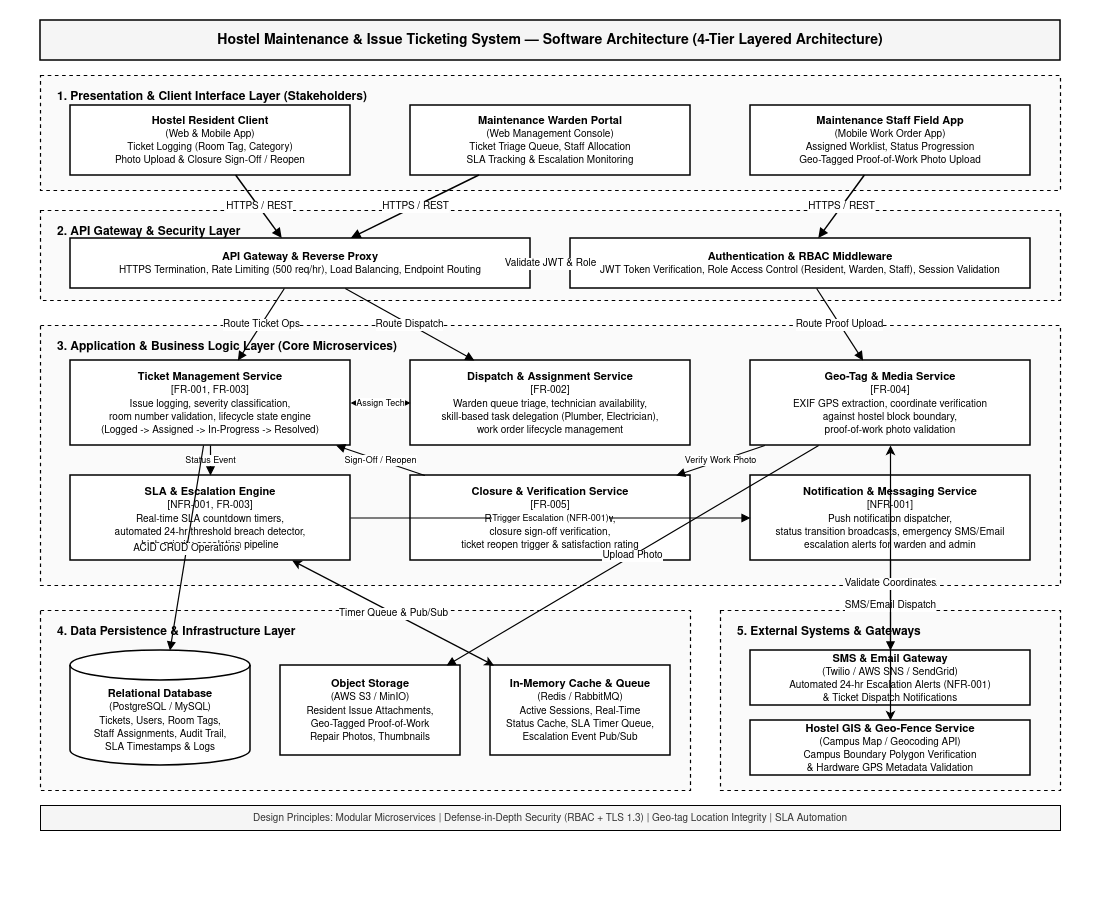

The diagram above was exported from draw.io. Its source (the exported page's mxGraphModel, read from the mxfile embedded in the PNG):
<mxGraphModel dx="1748" dy="948" grid="1" gridSize="10" guides="1" tooltips="1" connect="1" arrows="1" fold="1" page="1" pageScale="1" pageWidth="1100" pageHeight="920" math="0" shadow="0">
  <root>
    <mxCell id="0" />
    <mxCell id="1" parent="0" />
    <mxCell id="canvas_bg" parent="1" style="shape=rect;html=1;whiteSpace=wrap;fillColor=#ffffff;strokeColor=none;" value="" vertex="1">
      <mxGeometry height="920" width="1100" as="geometry" />
    </mxCell>
    <mxCell id="title_box" parent="1" style="shape=rect;html=1;whiteSpace=wrap;align=center;verticalAlign=middle;fontStyle=1;fontSize=14;fillColor=#f5f5f5;strokeColor=#000000;strokeWidth=1.5;fontColor=#000000;" value="Hostel Maintenance &amp;amp; Issue Ticketing System — Software Architecture (4-Tier Layered Architecture)" vertex="1">
      <mxGeometry height="40" width="1020" x="40" y="20" as="geometry" />
    </mxCell>
    <mxCell id="tier1_container" parent="1" style="shape=rect;html=1;whiteSpace=wrap;align=left;verticalAlign=top;spacingLeft=15;spacingTop=8;fontStyle=1;fontSize=12;fillColor=#fafafa;strokeColor=#000000;strokeWidth=1.2;fontColor=#000000;dashed=1;" value="1. Presentation &amp;amp; Client Interface Layer (Stakeholders)" vertex="1">
      <mxGeometry height="115" width="1020" x="40" y="75" as="geometry" />
    </mxCell>
    <mxCell id="client_resident" parent="1" style="shape=rect;html=1;whiteSpace=wrap;align=center;verticalAlign=middle;fillColor=#ffffff;strokeColor=#000000;strokeWidth=1.5;fontColor=#000000;fontSize=11;" value="&lt;b&gt;Hostel Resident Client&lt;/b&gt;&lt;br&gt;&lt;font style=&quot;font-size: 10px;&quot;&gt;(Web &amp;amp; Mobile App)&lt;br&gt;Ticket Logging (Room Tag, Category)&lt;br&gt;Photo Upload &amp;amp; Closure Sign-Off / Reopen&lt;/font&gt;" vertex="1">
      <mxGeometry height="70" width="280" x="70" y="105" as="geometry" />
    </mxCell>
    <mxCell id="client_warden" parent="1" style="shape=rect;html=1;whiteSpace=wrap;align=center;verticalAlign=middle;fillColor=#ffffff;strokeColor=#000000;strokeWidth=1.5;fontColor=#000000;fontSize=11;" value="&lt;b&gt;Maintenance Warden Portal&lt;/b&gt;&lt;br&gt;&lt;font style=&quot;font-size: 10px;&quot;&gt;(Web Management Console)&lt;br&gt;Ticket Triage Queue, Staff Allocation&lt;br&gt;SLA Tracking &amp;amp; Escalation Monitoring&lt;/font&gt;" vertex="1">
      <mxGeometry height="70" width="280" x="410" y="105" as="geometry" />
    </mxCell>
    <mxCell id="client_staff" parent="1" style="shape=rect;html=1;whiteSpace=wrap;align=center;verticalAlign=middle;fillColor=#ffffff;strokeColor=#000000;strokeWidth=1.5;fontColor=#000000;fontSize=11;" value="&lt;b&gt;Maintenance Staff Field App&lt;/b&gt;&lt;br&gt;&lt;font style=&quot;font-size: 10px;&quot;&gt;(Mobile Work Order App)&lt;br&gt;Assigned Worklist, Status Progression&lt;br&gt;Geo-Tagged Proof-of-Work Photo Upload&lt;/font&gt;" vertex="1">
      <mxGeometry height="70" width="280" x="750" y="105" as="geometry" />
    </mxCell>
    <mxCell id="tier2_container" parent="1" style="shape=rect;html=1;whiteSpace=wrap;align=left;verticalAlign=top;spacingLeft=15;spacingTop=8;fontStyle=1;fontSize=12;fillColor=#fafafa;strokeColor=#000000;strokeWidth=1.2;fontColor=#000000;dashed=1;" value="2. API Gateway &amp;amp; Security Layer" vertex="1">
      <mxGeometry height="90" width="1020" x="40" y="210" as="geometry" />
    </mxCell>
    <mxCell id="api_gateway" parent="1" style="shape=rect;html=1;whiteSpace=wrap;align=center;verticalAlign=middle;fillColor=#ffffff;strokeColor=#000000;strokeWidth=1.5;fontColor=#000000;fontSize=11;" value="&lt;b&gt;API Gateway &amp;amp; Reverse Proxy&lt;/b&gt;&lt;br&gt;&lt;font style=&quot;font-size: 10px;&quot;&gt;HTTPS Termination, Rate Limiting (500 req/hr), Load Balancing, Endpoint Routing&lt;/font&gt;" vertex="1">
      <mxGeometry height="50" width="460" x="70" y="238" as="geometry" />
    </mxCell>
    <mxCell id="auth_middleware" parent="1" style="shape=rect;html=1;whiteSpace=wrap;align=center;verticalAlign=middle;fillColor=#ffffff;strokeColor=#000000;strokeWidth=1.5;fontColor=#000000;fontSize=11;" value="&lt;b&gt;Authentication &amp;amp; RBAC Middleware&lt;/b&gt;&lt;br&gt;&lt;font style=&quot;font-size: 10px;&quot;&gt;JWT Token Verification, Role Access Control (Resident, Warden, Staff), Session Validation&lt;/font&gt;" vertex="1">
      <mxGeometry height="50" width="460" x="570" y="238" as="geometry" />
    </mxCell>
    <mxCell id="tier3_container" parent="1" style="shape=rect;html=1;whiteSpace=wrap;align=left;verticalAlign=top;spacingLeft=15;spacingTop=8;fontStyle=1;fontSize=12;fillColor=#fafafa;strokeColor=#000000;strokeWidth=1.2;fontColor=#000000;dashed=1;" value="3. Application &amp;amp; Business Logic Layer (Core Microservices)" vertex="1">
      <mxGeometry height="260" width="1020" x="40" y="325" as="geometry" />
    </mxCell>
    <mxCell id="svc_ticket" parent="1" style="shape=rect;html=1;whiteSpace=wrap;align=center;verticalAlign=middle;fillColor=#ffffff;strokeColor=#000000;strokeWidth=1.5;fontColor=#000000;fontSize=11;" value="&lt;b&gt;Ticket Management Service&lt;/b&gt;&lt;br&gt;&lt;font style=&quot;font-size: 10px;&quot;&gt;[FR-001, FR-003]&lt;br&gt;Issue logging, severity classification,&lt;br&gt;room number validation, lifecycle state engine&lt;br&gt;(Logged -&amp;gt; Assigned -&amp;gt; In-Progress -&amp;gt; Resolved)&lt;/font&gt;" vertex="1">
      <mxGeometry height="85" width="280" x="70" y="360" as="geometry" />
    </mxCell>
    <mxCell id="svc_dispatch" parent="1" style="shape=rect;html=1;whiteSpace=wrap;align=center;verticalAlign=middle;fillColor=#ffffff;strokeColor=#000000;strokeWidth=1.5;fontColor=#000000;fontSize=11;" value="&lt;b&gt;Dispatch &amp;amp; Assignment Service&lt;/b&gt;&lt;br&gt;&lt;font style=&quot;font-size: 10px;&quot;&gt;[FR-002]&lt;br&gt;Warden queue triage, technician availability,&lt;br&gt;skill-based task delegation (Plumber, Electrician),&lt;br&gt;work order lifecycle management&lt;/font&gt;" vertex="1">
      <mxGeometry height="85" width="280" x="410" y="360" as="geometry" />
    </mxCell>
    <mxCell id="svc_geotag" parent="1" style="shape=rect;html=1;whiteSpace=wrap;align=center;verticalAlign=middle;fillColor=#ffffff;strokeColor=#000000;strokeWidth=1.5;fontColor=#000000;fontSize=11;" value="&lt;b&gt;Geo-Tag &amp;amp; Media Service&lt;/b&gt;&lt;br&gt;&lt;font style=&quot;font-size: 10px;&quot;&gt;[FR-004]&lt;br&gt;EXIF GPS extraction, coordinate verification&lt;br&gt;against hostel block boundary,&lt;br&gt;proof-of-work photo validation&lt;/font&gt;" vertex="1">
      <mxGeometry height="85" width="280" x="750" y="360" as="geometry" />
    </mxCell>
    <mxCell id="svc_sla" parent="1" style="shape=rect;html=1;whiteSpace=wrap;align=center;verticalAlign=middle;fillColor=#ffffff;strokeColor=#000000;strokeWidth=1.5;fontColor=#000000;fontSize=11;" value="&lt;b&gt;SLA &amp;amp; Escalation Engine&lt;/b&gt;&lt;br&gt;&lt;font style=&quot;font-size: 10px;&quot;&gt;[NFR-001, FR-003]&lt;br&gt;Real-time SLA countdown timers,&lt;br&gt;automated 24-hr threshold breach detector,&lt;br&gt;high-priority escalation pipeline&lt;/font&gt;" vertex="1">
      <mxGeometry height="85" width="280" x="70" y="475" as="geometry" />
    </mxCell>
    <mxCell id="svc_closure" parent="1" style="shape=rect;html=1;whiteSpace=wrap;align=center;verticalAlign=middle;fillColor=#ffffff;strokeColor=#000000;strokeWidth=1.5;fontColor=#000000;fontSize=11;" value="&lt;b&gt;Closure &amp;amp; Verification Service&lt;/b&gt;&lt;br&gt;&lt;font style=&quot;font-size: 10px;&quot;&gt;[FR-005]&lt;br&gt;Resident inspection workflow,&lt;br&gt;closure sign-off verification,&lt;br&gt;ticket reopen trigger &amp;amp; satisfaction rating&lt;/font&gt;" vertex="1">
      <mxGeometry height="85" width="280" x="410" y="475" as="geometry" />
    </mxCell>
    <mxCell id="svc_notification" parent="1" style="shape=rect;html=1;whiteSpace=wrap;align=center;verticalAlign=middle;fillColor=#ffffff;strokeColor=#000000;strokeWidth=1.5;fontColor=#000000;fontSize=11;" value="&lt;b&gt;Notification &amp;amp; Messaging Service&lt;/b&gt;&lt;br&gt;&lt;font style=&quot;font-size: 10px;&quot;&gt;[NFR-001]&lt;br&gt;Push notification dispatcher,&lt;br&gt;status transition broadcasts, emergency SMS/Email&lt;br&gt;escalation alerts for warden and admin&lt;/font&gt;" vertex="1">
      <mxGeometry height="85" width="280" x="750" y="475" as="geometry" />
    </mxCell>
    <mxCell id="tier4_container" parent="1" style="shape=rect;html=1;whiteSpace=wrap;align=left;verticalAlign=top;spacingLeft=15;spacingTop=8;fontStyle=1;fontSize=12;fillColor=#fafafa;strokeColor=#000000;strokeWidth=1.2;fontColor=#000000;dashed=1;" value="4. Data Persistence &amp;amp; Infrastructure Layer" vertex="1">
      <mxGeometry height="180" width="650" x="40" y="610" as="geometry" />
    </mxCell>
    <mxCell id="db_rdbms" parent="1" style="shape=cylinder3;whiteSpace=wrap;html=1;boundedLbl=1;backgroundOutline=1;size=15;fillColor=#ffffff;strokeColor=#000000;strokeWidth=1.5;fontColor=#000000;fontSize=11;align=center;" value="&lt;b&gt;Relational Database&lt;/b&gt;&lt;br&gt;&lt;font style=&quot;font-size: 10px;&quot;&gt;(PostgreSQL / MySQL)&lt;br&gt;Tickets, Users, Room Tags,&lt;br&gt;Staff Assignments, Audit Trail,&lt;br&gt;SLA Timestamps &amp;amp; Logs&lt;/font&gt;" vertex="1">
      <mxGeometry height="115" width="180" x="70" y="650" as="geometry" />
    </mxCell>
    <mxCell id="db_objectstore" parent="1" style="shape=rect;html=1;whiteSpace=wrap;align=center;verticalAlign=middle;fillColor=#ffffff;strokeColor=#000000;strokeWidth=1.5;fontColor=#000000;fontSize=11;" value="&lt;b&gt;Object Storage&lt;/b&gt;&lt;br&gt;&lt;font style=&quot;font-size: 10px;&quot;&gt;(AWS S3 / MinIO)&lt;br&gt;Resident Issue Attachments,&lt;br&gt;Geo-Tagged Proof-of-Work&lt;br&gt;Repair Photos, Thumbnails&lt;/font&gt;" vertex="1">
      <mxGeometry height="90" width="180" x="280" y="665" as="geometry" />
    </mxCell>
    <mxCell id="db_cache" parent="1" style="shape=rect;html=1;whiteSpace=wrap;align=center;verticalAlign=middle;fillColor=#ffffff;strokeColor=#000000;strokeWidth=1.5;fontColor=#000000;fontSize=11;" value="&lt;b&gt;In-Memory Cache &amp;amp; Queue&lt;/b&gt;&lt;br&gt;&lt;font style=&quot;font-size: 10px;&quot;&gt;(Redis / RabbitMQ)&lt;br&gt;Active Sessions, Real-Time&lt;br&gt;Status Cache, SLA Timer Queue,&lt;br&gt;Escalation Event Pub/Sub&lt;/font&gt;" vertex="1">
      <mxGeometry height="90" width="180" x="490" y="665" as="geometry" />
    </mxCell>
    <mxCell id="tier5_container" parent="1" style="shape=rect;html=1;whiteSpace=wrap;align=left;verticalAlign=top;spacingLeft=15;spacingTop=8;fontStyle=1;fontSize=12;fillColor=#fafafa;strokeColor=#000000;strokeWidth=1.2;fontColor=#000000;dashed=1;" value="5. External Systems &amp;amp; Gateways" vertex="1">
      <mxGeometry height="180" width="340" x="720" y="610" as="geometry" />
    </mxCell>
    <mxCell id="ext_sms" parent="1" style="shape=rect;html=1;whiteSpace=wrap;align=center;verticalAlign=middle;fillColor=#ffffff;strokeColor=#000000;strokeWidth=1.5;fontColor=#000000;fontSize=11;" value="&lt;b&gt;SMS &amp;amp; Email Gateway&lt;/b&gt;&lt;br&gt;&lt;font style=&quot;font-size: 10px;&quot;&gt;(Twilio / AWS SNS / SendGrid)&lt;br&gt;Automated 24-hr Escalation Alerts (NFR-001)&lt;br&gt;&amp;amp; Ticket Dispatch Notifications&lt;/font&gt;" vertex="1">
      <mxGeometry height="55" width="280" x="750" y="650" as="geometry" />
    </mxCell>
    <mxCell id="ext_gps" parent="1" style="shape=rect;html=1;whiteSpace=wrap;align=center;verticalAlign=middle;fillColor=#ffffff;strokeColor=#000000;strokeWidth=1.5;fontColor=#000000;fontSize=11;" value="&lt;b&gt;Hostel GIS &amp;amp; Geo-Fence Service&lt;/b&gt;&lt;br&gt;&lt;font style=&quot;font-size: 10px;&quot;&gt;(Campus Map / Geocoding API)&lt;br&gt;Campus Boundary Polygon Verification&lt;br&gt;&amp;amp; Hardware GPS Metadata Validation&lt;/font&gt;" vertex="1">
      <mxGeometry height="55" width="280" x="750" y="720" as="geometry" />
    </mxCell>
    <mxCell id="footer_bar" parent="1" style="shape=rect;html=1;whiteSpace=wrap;align=center;verticalAlign=middle;fontStyle=0;fontSize=10;fillColor=#f5f5f5;strokeColor=#000000;strokeWidth=1;fontColor=#333333;" value="Design Principles: Modular Microservices | Defense-in-Depth Security (RBAC + TLS 1.3) | Geo-tag Location Integrity | SLA Automation" vertex="1">
      <mxGeometry height="25" width="1020" x="40" y="805" as="geometry" />
    </mxCell>
    <mxCell id="edge_c1_gw" edge="1" parent="1" source="client_resident" style="endArrow=block;endFill=1;html=1;strokeColor=#000000;strokeWidth=1.5;fontSize=10;fontColor=#000000;" target="api_gateway" value="HTTPS / REST">
      <mxGeometry relative="1" as="geometry" />
    </mxCell>
    <mxCell id="edge_c2_gw" edge="1" parent="1" source="client_warden" style="endArrow=block;endFill=1;html=1;strokeColor=#000000;strokeWidth=1.5;fontSize=10;fontColor=#000000;" target="api_gateway" value="HTTPS / REST">
      <mxGeometry relative="1" as="geometry" />
    </mxCell>
    <mxCell id="edge_c3_gw" edge="1" parent="1" source="client_staff" style="endArrow=block;endFill=1;html=1;strokeColor=#000000;strokeWidth=1.5;fontSize=10;fontColor=#000000;" target="auth_middleware" value="HTTPS / REST">
      <mxGeometry relative="1" as="geometry" />
    </mxCell>
    <mxCell id="edge_gw_auth" edge="1" parent="1" source="api_gateway" style="endArrow=classic;startArrow=classic;html=1;strokeColor=#000000;strokeWidth=1.2;fontSize=10;fontColor=#000000;dashed=1;" target="auth_middleware" value="Validate JWT &amp;amp; Role">
      <mxGeometry relative="1" as="geometry" />
    </mxCell>
    <mxCell id="edge_gw_ticket" edge="1" parent="1" source="api_gateway" style="endArrow=block;endFill=1;html=1;strokeColor=#000000;strokeWidth=1.2;fontSize=10;fontColor=#000000;" target="svc_ticket" value="Route Ticket Ops">
      <mxGeometry relative="1" as="geometry" />
    </mxCell>
    <mxCell id="edge_gw_dispatch" edge="1" parent="1" source="api_gateway" style="endArrow=block;endFill=1;html=1;strokeColor=#000000;strokeWidth=1.2;fontSize=10;fontColor=#000000;" target="svc_dispatch" value="Route Dispatch">
      <mxGeometry relative="1" as="geometry" />
    </mxCell>
    <mxCell id="edge_gw_geotag" edge="1" parent="1" source="auth_middleware" style="endArrow=block;endFill=1;html=1;strokeColor=#000000;strokeWidth=1.2;fontSize=10;fontColor=#000000;" target="svc_geotag" value="Route Proof Upload">
      <mxGeometry relative="1" as="geometry" />
    </mxCell>
    <mxCell id="edge_ticket_sla" edge="1" parent="1" source="svc_ticket" style="endArrow=block;endFill=1;html=1;strokeColor=#000000;strokeWidth=1.2;fontSize=9;fontColor=#000000;" target="svc_sla" value="Status Event">
      <mxGeometry relative="1" as="geometry" />
    </mxCell>
    <mxCell id="edge_ticket_dispatch" edge="1" parent="1" source="svc_ticket" style="endArrow=classic;startArrow=classic;html=1;strokeColor=#000000;strokeWidth=1.2;fontSize=9;fontColor=#000000;" target="svc_dispatch" value="Assign Tech">
      <mxGeometry relative="1" as="geometry" />
    </mxCell>
    <mxCell id="edge_closure_ticket" edge="1" parent="1" source="svc_closure" style="endArrow=block;endFill=1;html=1;strokeColor=#000000;strokeWidth=1.2;fontSize=9;fontColor=#000000;" target="svc_ticket" value="Sign-Off / Reopen">
      <mxGeometry relative="1" as="geometry" />
    </mxCell>
    <mxCell id="edge_sla_notify" edge="1" parent="1" source="svc_sla" style="endArrow=block;endFill=1;html=1;strokeColor=#000000;strokeWidth=1.2;fontSize=9;fontColor=#000000;" target="svc_notification" value="Trigger Escalation (NFR-001)">
      <mxGeometry relative="1" as="geometry" />
    </mxCell>
    <mxCell id="edge_geotag_closure" edge="1" parent="1" source="svc_geotag" style="endArrow=block;endFill=1;html=1;strokeColor=#000000;strokeWidth=1.2;fontSize=9;fontColor=#000000;" target="svc_closure" value="Verify Work Photo">
      <mxGeometry relative="1" as="geometry" />
    </mxCell>
    <mxCell id="edge_svc_db" edge="1" parent="1" source="svc_ticket" style="endArrow=block;endFill=1;html=1;strokeColor=#000000;strokeWidth=1.2;fontSize=10;fontColor=#000000;" target="db_rdbms" value="ACID CRUD Operations">
      <mxGeometry relative="1" as="geometry" />
    </mxCell>
    <mxCell id="edge_geotag_s3" edge="1" parent="1" source="svc_geotag" style="endArrow=block;endFill=1;html=1;strokeColor=#000000;strokeWidth=1.2;fontSize=10;fontColor=#000000;" target="db_objectstore" value="Upload Photo">
      <mxGeometry relative="1" as="geometry" />
    </mxCell>
    <mxCell id="edge_sla_redis" edge="1" parent="1" source="svc_sla" style="endArrow=classic;startArrow=classic;html=1;strokeColor=#000000;strokeWidth=1.2;fontSize=10;fontColor=#000000;" target="db_cache" value="Timer Queue &amp;amp; Pub/Sub">
      <mxGeometry relative="1" as="geometry" />
    </mxCell>
    <mxCell id="edge_notify_sms" edge="1" parent="1" source="svc_notification" style="endArrow=block;endFill=1;html=1;strokeColor=#000000;strokeWidth=1.2;fontSize=10;fontColor=#000000;" target="ext_sms" value="SMS/Email Dispatch">
      <mxGeometry relative="1" as="geometry" />
    </mxCell>
    <mxCell id="edge_geotag_gps" edge="1" parent="1" source="svc_geotag" style="endArrow=classic;startArrow=classic;html=1;strokeColor=#000000;strokeWidth=1.2;fontSize=10;fontColor=#000000;" target="ext_gps" value="Validate Coordinates">
      <mxGeometry relative="1" as="geometry" />
    </mxCell>
  </root>
</mxGraphModel>